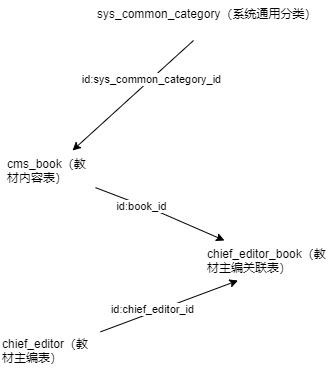

The diagram above was exported from draw.io. Its source (the exported page's mxGraphModel, read from the mxfile embedded in the PNG):
<mxGraphModel dx="1422" dy="865" grid="1" gridSize="10" guides="1" tooltips="1" connect="1" arrows="1" fold="1" page="1" pageScale="1" pageWidth="827" pageHeight="1169" math="0" shadow="0">
  <root>
    <mxCell id="IPUTI9JC4uMrVVR5hMY5-0" />
    <mxCell id="IPUTI9JC4uMrVVR5hMY5-1" parent="IPUTI9JC4uMrVVR5hMY5-0" />
    <mxCell id="tqB7OpXfjkS1Kzb2qGxy-3" style="edgeStyle=none;rounded=0;orthogonalLoop=1;jettySize=auto;html=1;" edge="1" parent="IPUTI9JC4uMrVVR5hMY5-1" source="tqB7OpXfjkS1Kzb2qGxy-0" target="tqB7OpXfjkS1Kzb2qGxy-2">
      <mxGeometry relative="1" as="geometry">
        <Array as="points">
          <mxPoint x="320" y="260" />
        </Array>
      </mxGeometry>
    </mxCell>
    <mxCell id="tqB7OpXfjkS1Kzb2qGxy-4" value="id:book_id" style="edgeLabel;html=1;align=center;verticalAlign=middle;resizable=0;points=[];" vertex="1" connectable="0" parent="tqB7OpXfjkS1Kzb2qGxy-3">
      <mxGeometry x="-0.3057" y="-1" relative="1" as="geometry">
        <mxPoint x="1" as="offset" />
      </mxGeometry>
    </mxCell>
    <mxCell id="tqB7OpXfjkS1Kzb2qGxy-0" value="cms_book（教材内容表）" style="text;whiteSpace=wrap;html=1;" vertex="1" parent="IPUTI9JC4uMrVVR5hMY5-1">
      <mxGeometry x="170" y="200" width="90" height="40" as="geometry" />
    </mxCell>
    <mxCell id="tqB7OpXfjkS1Kzb2qGxy-5" style="edgeStyle=none;rounded=0;orthogonalLoop=1;jettySize=auto;html=1;entryX=0.25;entryY=1;entryDx=0;entryDy=0;" edge="1" parent="IPUTI9JC4uMrVVR5hMY5-1" source="tqB7OpXfjkS1Kzb2qGxy-1" target="tqB7OpXfjkS1Kzb2qGxy-2">
      <mxGeometry relative="1" as="geometry" />
    </mxCell>
    <mxCell id="tqB7OpXfjkS1Kzb2qGxy-6" value="id:chief_editor_id" style="edgeLabel;html=1;align=center;verticalAlign=middle;resizable=0;points=[];" vertex="1" connectable="0" parent="tqB7OpXfjkS1Kzb2qGxy-5">
      <mxGeometry x="-0.2425" y="3" relative="1" as="geometry">
        <mxPoint as="offset" />
      </mxGeometry>
    </mxCell>
    <mxCell id="tqB7OpXfjkS1Kzb2qGxy-1" value="chief_editor（教材主编表）" style="text;whiteSpace=wrap;html=1;" vertex="1" parent="IPUTI9JC4uMrVVR5hMY5-1">
      <mxGeometry x="165" y="380" width="100" height="40" as="geometry" />
    </mxCell>
    <mxCell id="tqB7OpXfjkS1Kzb2qGxy-2" value="chief_editor_book（教材主编关联表）" style="text;whiteSpace=wrap;html=1;" vertex="1" parent="IPUTI9JC4uMrVVR5hMY5-1">
      <mxGeometry x="370" y="290" width="130" height="40" as="geometry" />
    </mxCell>
    <mxCell id="bAJeDlFkyzl7ZyS3G-p9-1" style="edgeStyle=none;rounded=0;orthogonalLoop=1;jettySize=auto;html=1;" edge="1" parent="IPUTI9JC4uMrVVR5hMY5-1" source="bAJeDlFkyzl7ZyS3G-p9-0" target="tqB7OpXfjkS1Kzb2qGxy-0">
      <mxGeometry relative="1" as="geometry" />
    </mxCell>
    <mxCell id="bAJeDlFkyzl7ZyS3G-p9-3" value="id:sys_common_category_id" style="edgeLabel;html=1;align=center;verticalAlign=middle;resizable=0;points=[];" vertex="1" connectable="0" parent="bAJeDlFkyzl7ZyS3G-p9-1">
      <mxGeometry x="-0.3073" relative="1" as="geometry">
        <mxPoint as="offset" />
      </mxGeometry>
    </mxCell>
    <mxCell id="bAJeDlFkyzl7ZyS3G-p9-0" value="sys_common_category（系统通用分类）" style="text;whiteSpace=wrap;html=1;" vertex="1" parent="IPUTI9JC4uMrVVR5hMY5-1">
      <mxGeometry x="260" y="50" width="240" height="40" as="geometry" />
    </mxCell>
  </root>
</mxGraphModel>